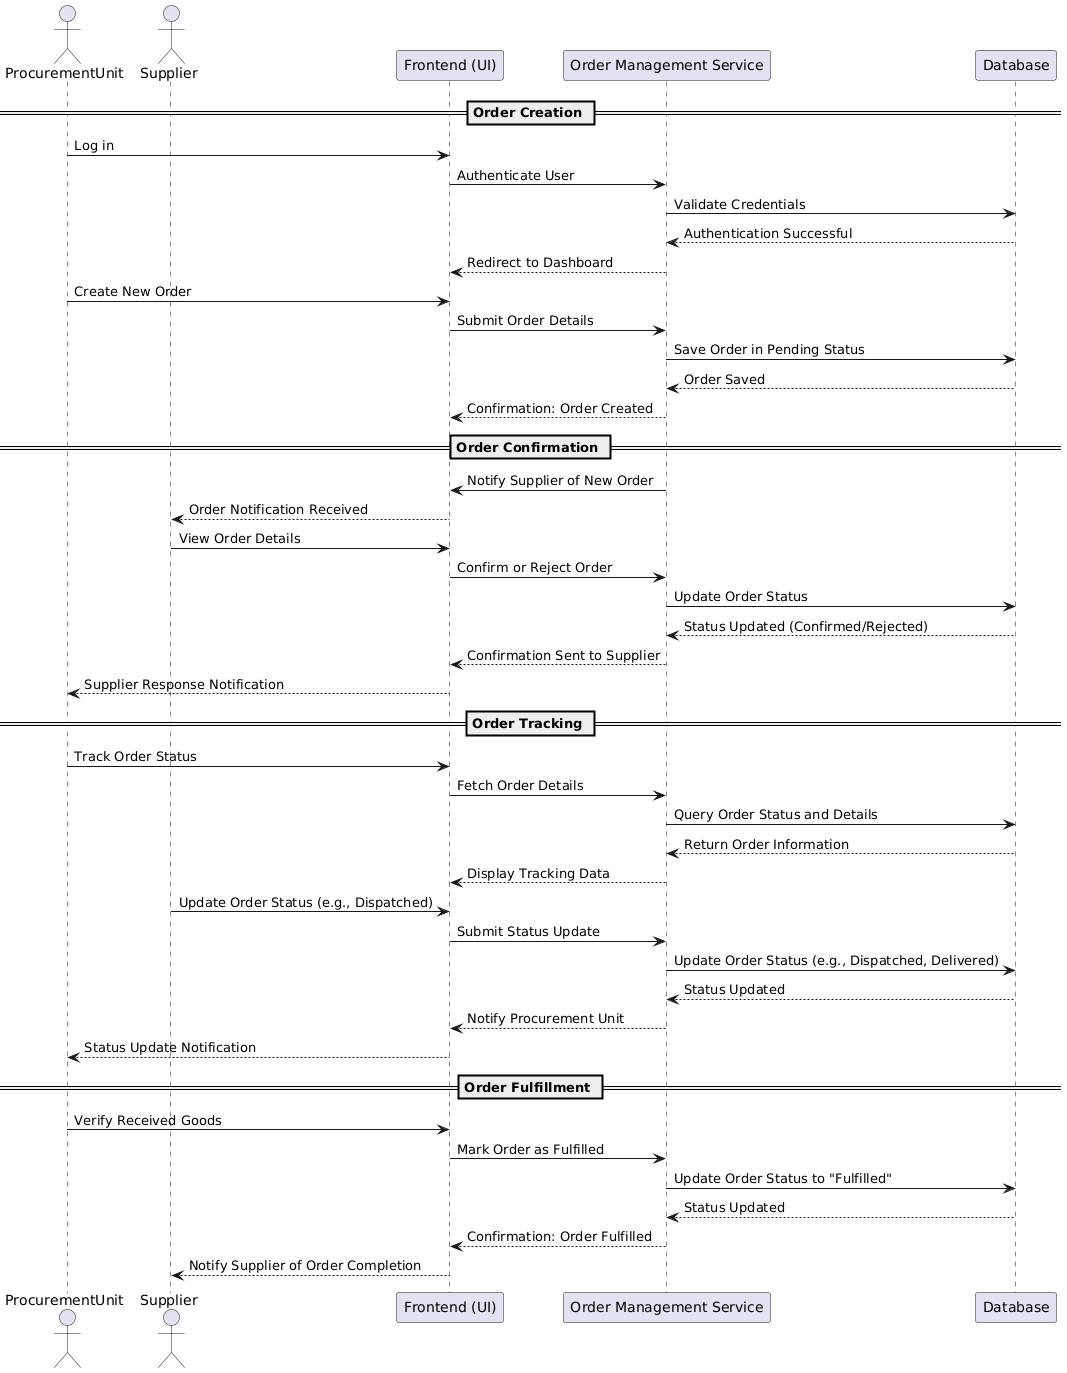

The diagram above was rendered by PlantUML. Its source (embedded in the PNG):
@startuml
actor ProcurementUnit as PU
actor Supplier as SUP
participant "Frontend (UI)" as UI
participant "Order Management Service" as OMS
participant "Database" as DB

== Order Creation ==
PU -> UI : Log in
UI -> OMS : Authenticate User
OMS -> DB : Validate Credentials
DB --> OMS : Authentication Successful
OMS --> UI : Redirect to Dashboard

PU -> UI : Create New Order
UI -> OMS : Submit Order Details
OMS -> DB : Save Order in Pending Status
DB --> OMS : Order Saved
OMS --> UI : Confirmation: Order Created

== Order Confirmation ==
OMS -> UI : Notify Supplier of New Order
UI --> SUP : Order Notification Received
SUP -> UI : View Order Details
UI -> OMS : Confirm or Reject Order
OMS -> DB : Update Order Status
DB --> OMS : Status Updated (Confirmed/Rejected)
OMS --> UI : Confirmation Sent to Supplier
UI --> PU : Supplier Response Notification

== Order Tracking ==
PU -> UI : Track Order Status
UI -> OMS : Fetch Order Details
OMS -> DB : Query Order Status and Details
DB --> OMS : Return Order Information
OMS --> UI : Display Tracking Data

SUP -> UI : Update Order Status (e.g., Dispatched)
UI -> OMS : Submit Status Update
OMS -> DB : Update Order Status (e.g., Dispatched, Delivered)
DB --> OMS : Status Updated
OMS --> UI : Notify Procurement Unit
UI --> PU : Status Update Notification

== Order Fulfillment ==
PU -> UI : Verify Received Goods
UI -> OMS : Mark Order as Fulfilled
OMS -> DB : Update Order Status to "Fulfilled"
DB --> OMS : Status Updated
OMS --> UI : Confirmation: Order Fulfilled
UI --> SUP : Notify Supplier of Order Completion
@enduml